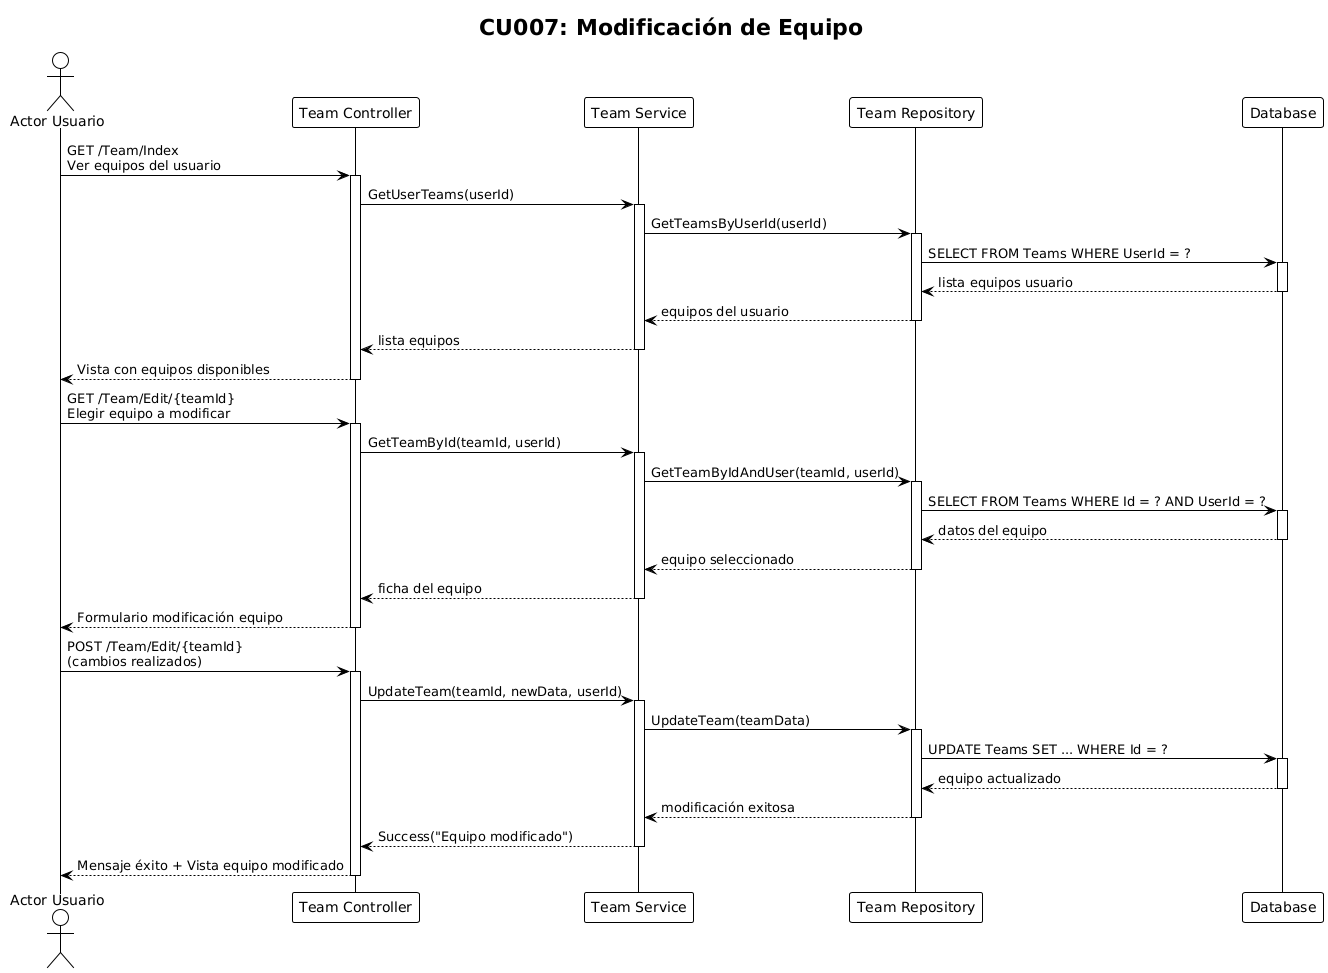

The diagram above was rendered by PlantUML. Its source (embedded in the PNG):
@startuml
!theme plain
title CU007: Modificación de Equipo

actor "Actor Usuario" as usuario
participant "Team Controller" as controller
participant "Team Service" as teamService
participant "Team Repository" as teamRepo
participant "Database" as db

usuario -> controller : GET /Team/Index\nVer equipos del usuario
activate controller

controller -> teamService : GetUserTeams(userId)
activate teamService
teamService -> teamRepo : GetTeamsByUserId(userId)
activate teamRepo
teamRepo -> db : SELECT FROM Teams WHERE UserId = ?
activate db
db --> teamRepo : lista equipos usuario
deactivate db
teamRepo --> teamService : equipos del usuario
deactivate teamRepo
teamService --> controller : lista equipos
deactivate teamService

controller --> usuario : Vista con equipos disponibles
deactivate controller

usuario -> controller : GET /Team/Edit/{teamId}\nElegir equipo a modificar
activate controller

controller -> teamService : GetTeamById(teamId, userId)
activate teamService
teamService -> teamRepo : GetTeamByIdAndUser(teamId, userId)
activate teamRepo
teamRepo -> db : SELECT FROM Teams WHERE Id = ? AND UserId = ?
activate db
db --> teamRepo : datos del equipo
deactivate db
teamRepo --> teamService : equipo seleccionado
deactivate teamRepo
teamService --> controller : ficha del equipo
deactivate teamService

controller --> usuario : Formulario modificación equipo
deactivate controller

usuario -> controller : POST /Team/Edit/{teamId}\n(cambios realizados)
activate controller

controller -> teamService : UpdateTeam(teamId, newData, userId)
activate teamService
teamService -> teamRepo : UpdateTeam(teamData)
activate teamRepo
teamRepo -> db : UPDATE Teams SET ... WHERE Id = ?
activate db
db --> teamRepo : equipo actualizado
deactivate db
teamRepo --> teamService : modificación exitosa
deactivate teamRepo
teamService --> controller : Success("Equipo modificado")
deactivate teamService

controller --> usuario : Mensaje éxito + Vista equipo modificado

deactivate controller
@enduml